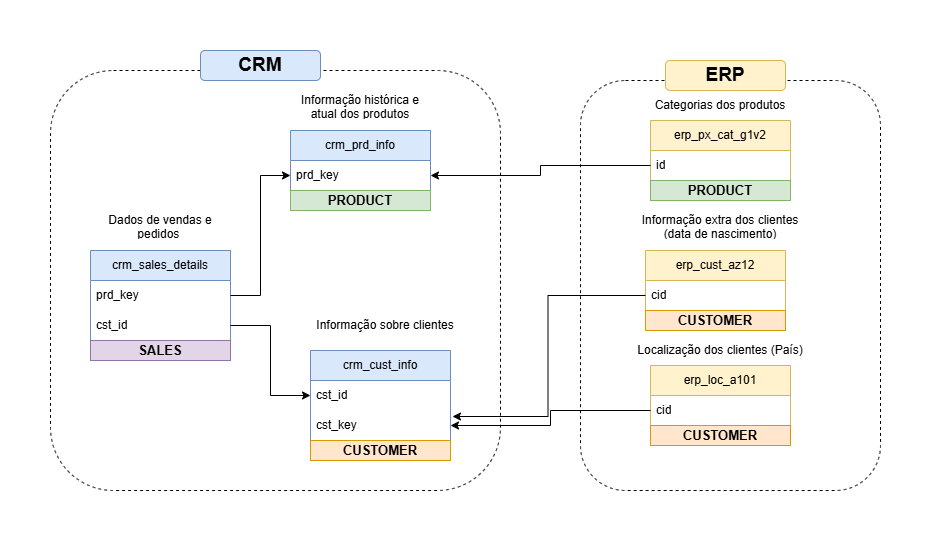

The diagram above was exported from draw.io. Its source (the exported page's mxGraphModel, read from the mxfile embedded in the PNG):
<mxGraphModel dx="1426" dy="841" grid="1" gridSize="10" guides="1" tooltips="1" connect="1" arrows="1" fold="1" page="1" pageScale="1" pageWidth="1200" pageHeight="1920" math="0" shadow="0">
  <root>
    <mxCell id="0" />
    <mxCell id="1" parent="0" />
    <mxCell id="1RGakoG2bWMRqZxqwk6z-5" value="crm_sales_details" style="swimlane;fontStyle=0;childLayout=stackLayout;horizontal=1;startSize=30;horizontalStack=0;resizeParent=1;resizeParentMax=0;resizeLast=0;collapsible=1;marginBottom=0;whiteSpace=wrap;html=1;fillColor=#dae8fc;strokeColor=#6c8ebf;" parent="1" vertex="1">
      <mxGeometry x="200" y="370" width="140" height="90" as="geometry" />
    </mxCell>
    <mxCell id="1RGakoG2bWMRqZxqwk6z-6" value="prd_key" style="text;strokeColor=none;fillColor=none;align=left;verticalAlign=middle;spacingLeft=4;spacingRight=4;overflow=hidden;points=[[0,0.5],[1,0.5]];portConstraint=eastwest;rotatable=0;whiteSpace=wrap;html=1;" parent="1RGakoG2bWMRqZxqwk6z-5" vertex="1">
      <mxGeometry y="30" width="140" height="30" as="geometry" />
    </mxCell>
    <mxCell id="1RGakoG2bWMRqZxqwk6z-7" value="cst_id" style="text;strokeColor=none;fillColor=none;align=left;verticalAlign=middle;spacingLeft=4;spacingRight=4;overflow=hidden;points=[[0,0.5],[1,0.5]];portConstraint=eastwest;rotatable=0;whiteSpace=wrap;html=1;" parent="1RGakoG2bWMRqZxqwk6z-5" vertex="1">
      <mxGeometry y="60" width="140" height="30" as="geometry" />
    </mxCell>
    <mxCell id="1RGakoG2bWMRqZxqwk6z-9" value="crm_prd_info" style="swimlane;fontStyle=0;childLayout=stackLayout;horizontal=1;startSize=30;horizontalStack=0;resizeParent=1;resizeParentMax=0;resizeLast=0;collapsible=1;marginBottom=0;whiteSpace=wrap;html=1;fillColor=#dae8fc;strokeColor=#6c8ebf;" parent="1" vertex="1">
      <mxGeometry x="400" y="250" width="140" height="60" as="geometry" />
    </mxCell>
    <mxCell id="1RGakoG2bWMRqZxqwk6z-10" value="prd_key" style="text;strokeColor=none;fillColor=none;align=left;verticalAlign=middle;spacingLeft=4;spacingRight=4;overflow=hidden;points=[[0,0.5],[1,0.5]];portConstraint=eastwest;rotatable=0;whiteSpace=wrap;html=1;" parent="1RGakoG2bWMRqZxqwk6z-9" vertex="1">
      <mxGeometry y="30" width="140" height="30" as="geometry" />
    </mxCell>
    <mxCell id="1RGakoG2bWMRqZxqwk6z-12" value="crm_cust_info" style="swimlane;fontStyle=0;childLayout=stackLayout;horizontal=1;startSize=30;horizontalStack=0;resizeParent=1;resizeParentMax=0;resizeLast=0;collapsible=1;marginBottom=0;whiteSpace=wrap;html=1;fillColor=#dae8fc;strokeColor=#6c8ebf;" parent="1" vertex="1">
      <mxGeometry x="420" y="470" width="140" height="90" as="geometry" />
    </mxCell>
    <mxCell id="1RGakoG2bWMRqZxqwk6z-13" value="cst_id" style="text;strokeColor=none;fillColor=none;align=left;verticalAlign=middle;spacingLeft=4;spacingRight=4;overflow=hidden;points=[[0,0.5],[1,0.5]];portConstraint=eastwest;rotatable=0;whiteSpace=wrap;html=1;" parent="1RGakoG2bWMRqZxqwk6z-12" vertex="1">
      <mxGeometry y="30" width="140" height="30" as="geometry" />
    </mxCell>
    <mxCell id="1RGakoG2bWMRqZxqwk6z-14" value="cst_key" style="text;strokeColor=none;fillColor=none;align=left;verticalAlign=middle;spacingLeft=4;spacingRight=4;overflow=hidden;points=[[0,0.5],[1,0.5]];portConstraint=eastwest;rotatable=0;whiteSpace=wrap;html=1;" parent="1RGakoG2bWMRqZxqwk6z-12" vertex="1">
      <mxGeometry y="60" width="140" height="30" as="geometry" />
    </mxCell>
    <mxCell id="1RGakoG2bWMRqZxqwk6z-15" style="edgeStyle=orthogonalEdgeStyle;rounded=0;orthogonalLoop=1;jettySize=auto;html=1;entryX=0;entryY=0.5;entryDx=0;entryDy=0;" parent="1" source="1RGakoG2bWMRqZxqwk6z-6" target="1RGakoG2bWMRqZxqwk6z-10" edge="1">
      <mxGeometry relative="1" as="geometry" />
    </mxCell>
    <mxCell id="1RGakoG2bWMRqZxqwk6z-16" style="edgeStyle=orthogonalEdgeStyle;rounded=0;orthogonalLoop=1;jettySize=auto;html=1;" parent="1" source="1RGakoG2bWMRqZxqwk6z-7" target="1RGakoG2bWMRqZxqwk6z-13" edge="1">
      <mxGeometry relative="1" as="geometry" />
    </mxCell>
    <mxCell id="1RGakoG2bWMRqZxqwk6z-18" value="erp_px_cat_g1v2" style="swimlane;fontStyle=0;childLayout=stackLayout;horizontal=1;startSize=30;horizontalStack=0;resizeParent=1;resizeParentMax=0;resizeLast=0;collapsible=1;marginBottom=0;whiteSpace=wrap;html=1;fillColor=#fff2cc;strokeColor=#d6b656;" parent="1" vertex="1">
      <mxGeometry x="760" y="240" width="140" height="60" as="geometry" />
    </mxCell>
    <mxCell id="1RGakoG2bWMRqZxqwk6z-19" value="id" style="text;strokeColor=none;fillColor=none;align=left;verticalAlign=middle;spacingLeft=4;spacingRight=4;overflow=hidden;points=[[0,0.5],[1,0.5]];portConstraint=eastwest;rotatable=0;whiteSpace=wrap;html=1;" parent="1RGakoG2bWMRqZxqwk6z-18" vertex="1">
      <mxGeometry y="30" width="140" height="30" as="geometry" />
    </mxCell>
    <mxCell id="1RGakoG2bWMRqZxqwk6z-20" value="erp_cust_az12" style="swimlane;fontStyle=0;childLayout=stackLayout;horizontal=1;startSize=30;horizontalStack=0;resizeParent=1;resizeParentMax=0;resizeLast=0;collapsible=1;marginBottom=0;whiteSpace=wrap;html=1;fillColor=#fff2cc;strokeColor=#d6b656;" parent="1" vertex="1">
      <mxGeometry x="755" y="370" width="140" height="60" as="geometry" />
    </mxCell>
    <mxCell id="1RGakoG2bWMRqZxqwk6z-21" value="cid" style="text;strokeColor=none;fillColor=none;align=left;verticalAlign=middle;spacingLeft=4;spacingRight=4;overflow=hidden;points=[[0,0.5],[1,0.5]];portConstraint=eastwest;rotatable=0;whiteSpace=wrap;html=1;" parent="1RGakoG2bWMRqZxqwk6z-20" vertex="1">
      <mxGeometry y="30" width="140" height="30" as="geometry" />
    </mxCell>
    <mxCell id="1RGakoG2bWMRqZxqwk6z-22" value="erp_loc_a101" style="swimlane;fontStyle=0;childLayout=stackLayout;horizontal=1;startSize=30;horizontalStack=0;resizeParent=1;resizeParentMax=0;resizeLast=0;collapsible=1;marginBottom=0;whiteSpace=wrap;html=1;fillColor=#fff2cc;strokeColor=#d6b656;" parent="1" vertex="1">
      <mxGeometry x="760" y="485" width="140" height="60" as="geometry" />
    </mxCell>
    <mxCell id="1RGakoG2bWMRqZxqwk6z-23" value="cid" style="text;strokeColor=none;fillColor=none;align=left;verticalAlign=middle;spacingLeft=4;spacingRight=4;overflow=hidden;points=[[0,0.5],[1,0.5]];portConstraint=eastwest;rotatable=0;whiteSpace=wrap;html=1;" parent="1RGakoG2bWMRqZxqwk6z-22" vertex="1">
      <mxGeometry y="30" width="140" height="30" as="geometry" />
    </mxCell>
    <mxCell id="1RGakoG2bWMRqZxqwk6z-24" style="edgeStyle=orthogonalEdgeStyle;rounded=0;orthogonalLoop=1;jettySize=auto;html=1;" parent="1" source="1RGakoG2bWMRqZxqwk6z-23" target="1RGakoG2bWMRqZxqwk6z-14" edge="1">
      <mxGeometry relative="1" as="geometry" />
    </mxCell>
    <mxCell id="1RGakoG2bWMRqZxqwk6z-25" style="edgeStyle=orthogonalEdgeStyle;rounded=0;orthogonalLoop=1;jettySize=auto;html=1;entryX=1.014;entryY=0.2;entryDx=0;entryDy=0;entryPerimeter=0;" parent="1" source="1RGakoG2bWMRqZxqwk6z-21" target="1RGakoG2bWMRqZxqwk6z-14" edge="1">
      <mxGeometry relative="1" as="geometry" />
    </mxCell>
    <mxCell id="1RGakoG2bWMRqZxqwk6z-26" style="edgeStyle=orthogonalEdgeStyle;rounded=0;orthogonalLoop=1;jettySize=auto;html=1;entryX=1;entryY=0.5;entryDx=0;entryDy=0;" parent="1" source="1RGakoG2bWMRqZxqwk6z-19" target="1RGakoG2bWMRqZxqwk6z-10" edge="1">
      <mxGeometry relative="1" as="geometry" />
    </mxCell>
    <mxCell id="1RGakoG2bWMRqZxqwk6z-27" value="" style="rounded=1;whiteSpace=wrap;html=1;fillColor=none;dashed=1;" parent="1" vertex="1">
      <mxGeometry x="160" y="190" width="450" height="420" as="geometry" />
    </mxCell>
    <mxCell id="1RGakoG2bWMRqZxqwk6z-28" value="" style="rounded=1;whiteSpace=wrap;html=1;fillColor=none;dashed=1;" parent="1" vertex="1">
      <mxGeometry x="690" y="200" width="300" height="410" as="geometry" />
    </mxCell>
    <mxCell id="1RGakoG2bWMRqZxqwk6z-29" value="&lt;font style=&quot;font-size: 19px;&quot;&gt;&lt;b style=&quot;&quot;&gt;CRM&lt;/b&gt;&lt;/font&gt;" style="rounded=1;whiteSpace=wrap;html=1;fillColor=#dae8fc;strokeColor=#6c8ebf;" parent="1" vertex="1">
      <mxGeometry x="310" y="170" width="120" height="30" as="geometry" />
    </mxCell>
    <mxCell id="1RGakoG2bWMRqZxqwk6z-30" value="&lt;font style=&quot;font-size: 19px;&quot;&gt;&lt;b style=&quot;&quot;&gt;ERP&lt;/b&gt;&lt;/font&gt;" style="rounded=1;whiteSpace=wrap;html=1;fillColor=#fff2cc;strokeColor=#d6b656;" parent="1" vertex="1">
      <mxGeometry x="775" y="180" width="120" height="30" as="geometry" />
    </mxCell>
    <mxCell id="1RGakoG2bWMRqZxqwk6z-31" value="Dados de vendas e pedidos&amp;nbsp;" style="text;strokeColor=none;fillColor=none;align=center;verticalAlign=middle;spacingLeft=4;spacingRight=4;overflow=hidden;points=[[0,0.5],[1,0.5]];portConstraint=eastwest;rotatable=0;whiteSpace=wrap;html=1;" parent="1" vertex="1">
      <mxGeometry x="195" y="330" width="150" height="30" as="geometry" />
    </mxCell>
    <mxCell id="1RGakoG2bWMRqZxqwk6z-32" value="Informação histórica e atual dos produtos" style="text;strokeColor=none;fillColor=none;align=center;verticalAlign=middle;spacingLeft=4;spacingRight=4;overflow=hidden;points=[[0,0.5],[1,0.5]];portConstraint=eastwest;rotatable=0;whiteSpace=wrap;html=1;" parent="1" vertex="1">
      <mxGeometry x="395" y="210" width="150" height="30" as="geometry" />
    </mxCell>
    <mxCell id="1RGakoG2bWMRqZxqwk6z-33" value="Informação sobre clientes" style="text;strokeColor=none;fillColor=none;align=center;verticalAlign=middle;spacingLeft=4;spacingRight=4;overflow=hidden;points=[[0,0.5],[1,0.5]];portConstraint=eastwest;rotatable=0;whiteSpace=wrap;html=1;" parent="1" vertex="1">
      <mxGeometry x="420" y="430" width="150" height="30" as="geometry" />
    </mxCell>
    <mxCell id="1RGakoG2bWMRqZxqwk6z-34" value="Localização dos clientes (País)" style="text;strokeColor=none;fillColor=none;align=center;verticalAlign=middle;spacingLeft=4;spacingRight=4;overflow=hidden;points=[[0,0.5],[1,0.5]];portConstraint=eastwest;rotatable=0;whiteSpace=wrap;html=1;" parent="1" vertex="1">
      <mxGeometry x="736.25" y="455" width="187.5" height="30" as="geometry" />
    </mxCell>
    <mxCell id="1RGakoG2bWMRqZxqwk6z-36" value="Informação extra dos clientes (data de nascimento)" style="text;strokeColor=none;fillColor=none;align=center;verticalAlign=middle;spacingLeft=4;spacingRight=4;overflow=hidden;points=[[0,0.5],[1,0.5]];portConstraint=eastwest;rotatable=0;whiteSpace=wrap;html=1;" parent="1" vertex="1">
      <mxGeometry x="736.25" y="330" width="187.5" height="30" as="geometry" />
    </mxCell>
    <mxCell id="1RGakoG2bWMRqZxqwk6z-37" value="Categorias dos produtos" style="text;strokeColor=none;fillColor=none;align=center;verticalAlign=middle;spacingLeft=4;spacingRight=4;overflow=hidden;points=[[0,0.5],[1,0.5]];portConstraint=eastwest;rotatable=0;whiteSpace=wrap;html=1;" parent="1" vertex="1">
      <mxGeometry x="736.25" y="210" width="187.5" height="30" as="geometry" />
    </mxCell>
    <mxCell id="Bjmb21VN-NwNrC7BnfvS-1" value="&lt;font style=&quot;font-size: 13px;&quot;&gt;&lt;b style=&quot;&quot;&gt;PRODUCT&lt;/b&gt;&lt;/font&gt;" style="text;html=1;strokeColor=#82b366;fillColor=#d5e8d4;align=center;verticalAlign=middle;whiteSpace=wrap;overflow=hidden;" parent="1" vertex="1">
      <mxGeometry x="400" y="310" width="140" height="20" as="geometry" />
    </mxCell>
    <mxCell id="Bjmb21VN-NwNrC7BnfvS-2" value="&lt;font style=&quot;font-size: 13px;&quot;&gt;&lt;b style=&quot;&quot;&gt;PRODUCT&lt;/b&gt;&lt;/font&gt;" style="text;html=1;strokeColor=#82b366;fillColor=#d5e8d4;align=center;verticalAlign=middle;whiteSpace=wrap;overflow=hidden;" parent="1" vertex="1">
      <mxGeometry x="760" y="300" width="140" height="20" as="geometry" />
    </mxCell>
    <mxCell id="Bjmb21VN-NwNrC7BnfvS-4" value="&lt;span style=&quot;font-size: 13px;&quot;&gt;&lt;b&gt;CUSTOMER&lt;/b&gt;&lt;/span&gt;" style="text;html=1;strokeColor=#d79b00;fillColor=#ffe6cc;align=center;verticalAlign=middle;whiteSpace=wrap;overflow=hidden;" parent="1" vertex="1">
      <mxGeometry x="760" y="545" width="140" height="20" as="geometry" />
    </mxCell>
    <mxCell id="Bjmb21VN-NwNrC7BnfvS-5" value="&lt;span style=&quot;font-size: 13px;&quot;&gt;&lt;b&gt;CUSTOMER&lt;/b&gt;&lt;/span&gt;" style="text;html=1;strokeColor=#d79b00;fillColor=#ffe6cc;align=center;verticalAlign=middle;whiteSpace=wrap;overflow=hidden;" parent="1" vertex="1">
      <mxGeometry x="755" y="430" width="140" height="20" as="geometry" />
    </mxCell>
    <mxCell id="Bjmb21VN-NwNrC7BnfvS-6" value="&lt;span style=&quot;font-size: 13px;&quot;&gt;&lt;b&gt;CUSTOMER&lt;/b&gt;&lt;/span&gt;" style="text;html=1;strokeColor=#d79b00;fillColor=#ffe6cc;align=center;verticalAlign=middle;whiteSpace=wrap;overflow=hidden;" parent="1" vertex="1">
      <mxGeometry x="420" y="560" width="140" height="20" as="geometry" />
    </mxCell>
    <mxCell id="Bjmb21VN-NwNrC7BnfvS-7" value="&lt;font style=&quot;font-size: 13px;&quot;&gt;&lt;b style=&quot;&quot;&gt;SALES&lt;/b&gt;&lt;/font&gt;" style="text;html=1;strokeColor=#9673a6;fillColor=#e1d5e7;align=center;verticalAlign=middle;whiteSpace=wrap;overflow=hidden;" parent="1" vertex="1">
      <mxGeometry x="200" y="460" width="140" height="20" as="geometry" />
    </mxCell>
  </root>
</mxGraphModel>